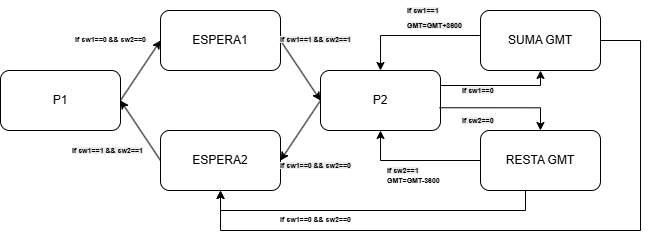

The diagram above was exported from draw.io. Its source (the exported page's mxGraphModel, read from the mxfile embedded in the PNG):
<mxGraphModel dx="719" dy="388" grid="1" gridSize="10" guides="1" tooltips="1" connect="1" arrows="1" fold="1" page="1" pageScale="1" pageWidth="850" pageHeight="1100" math="0" shadow="0">
  <root>
    <mxCell id="0" />
    <mxCell id="1" parent="0" />
    <mxCell id="YRFbdsnUgN1WF43wVj3--1" value="P1" style="rounded=1;whiteSpace=wrap;html=1;" parent="1" vertex="1">
      <mxGeometry x="40" y="220" width="120" height="60" as="geometry" />
    </mxCell>
    <mxCell id="YRFbdsnUgN1WF43wVj3--37" value="" style="edgeStyle=orthogonalEdgeStyle;rounded=0;orthogonalLoop=1;jettySize=auto;html=1;entryX=0.5;entryY=0;entryDx=0;entryDy=0;exitX=-0.006;exitY=0.417;exitDx=0;exitDy=0;exitPerimeter=0;" parent="1" source="YRFbdsnUgN1WF43wVj3--4" target="YRFbdsnUgN1WF43wVj3--2" edge="1">
      <mxGeometry relative="1" as="geometry">
        <mxPoint x="410" y="160" as="sourcePoint" />
        <mxPoint x="510" y="130" as="targetPoint" />
      </mxGeometry>
    </mxCell>
    <mxCell id="YRFbdsnUgN1WF43wVj3--2" value="P2" style="rounded=1;whiteSpace=wrap;html=1;" parent="1" vertex="1">
      <mxGeometry x="360" y="220" width="120" height="60" as="geometry" />
    </mxCell>
    <mxCell id="YRFbdsnUgN1WF43wVj3--30" value="" style="edgeStyle=orthogonalEdgeStyle;rounded=0;orthogonalLoop=1;jettySize=auto;html=1;entryX=0.5;entryY=1;entryDx=0;entryDy=0;" parent="1" source="YRFbdsnUgN1WF43wVj3--3" target="YRFbdsnUgN1WF43wVj3--2" edge="1">
      <mxGeometry relative="1" as="geometry" />
    </mxCell>
    <mxCell id="YRFbdsnUgN1WF43wVj3--33" value="" style="edgeStyle=orthogonalEdgeStyle;rounded=0;orthogonalLoop=1;jettySize=auto;html=1;entryX=0.615;entryY=0.625;entryDx=0;entryDy=0;entryPerimeter=0;exitX=0.991;exitY=0.621;exitDx=0;exitDy=0;exitPerimeter=0;" parent="1" source="YRFbdsnUgN1WF43wVj3--2" target="YRFbdsnUgN1WF43wVj3--50" edge="1">
      <mxGeometry relative="1" as="geometry">
        <mxPoint x="780" y="270" as="sourcePoint" />
        <mxPoint x="680" y="250" as="targetPoint" />
        <Array as="points">
          <mxPoint x="580" y="257" />
        </Array>
      </mxGeometry>
    </mxCell>
    <mxCell id="YRFbdsnUgN1WF43wVj3--3" value="RESTA GMT" style="rounded=1;whiteSpace=wrap;html=1;" parent="1" vertex="1">
      <mxGeometry x="520" y="280" width="120" height="60" as="geometry" />
    </mxCell>
    <mxCell id="YRFbdsnUgN1WF43wVj3--32" value="" style="edgeStyle=orthogonalEdgeStyle;rounded=0;orthogonalLoop=1;jettySize=auto;html=1;entryX=0.5;entryY=1;entryDx=0;entryDy=0;exitX=1;exitY=0.25;exitDx=0;exitDy=0;" parent="1" source="YRFbdsnUgN1WF43wVj3--2" target="YRFbdsnUgN1WF43wVj3--4" edge="1">
      <mxGeometry relative="1" as="geometry">
        <mxPoint x="610" y="230" as="sourcePoint" />
        <mxPoint x="510" y="245" as="targetPoint" />
        <Array as="points">
          <mxPoint x="580" y="235" />
        </Array>
      </mxGeometry>
    </mxCell>
    <mxCell id="YRFbdsnUgN1WF43wVj3--56" value="" style="edgeStyle=orthogonalEdgeStyle;rounded=0;orthogonalLoop=1;jettySize=auto;html=1;entryX=0.5;entryY=1;entryDx=0;entryDy=0;exitX=1;exitY=0.5;exitDx=0;exitDy=0;" parent="1" source="YRFbdsnUgN1WF43wVj3--4" target="YRFbdsnUgN1WF43wVj3--5" edge="1">
      <mxGeometry relative="1" as="geometry">
        <mxPoint x="580" y="80.00000000000006" as="targetPoint" />
        <Array as="points">
          <mxPoint x="680" y="190" />
          <mxPoint x="680" y="380" />
          <mxPoint x="260" y="380" />
        </Array>
      </mxGeometry>
    </mxCell>
    <mxCell id="YRFbdsnUgN1WF43wVj3--4" value="SUMA GMT" style="rounded=1;whiteSpace=wrap;html=1;" parent="1" vertex="1">
      <mxGeometry x="520" y="160" width="120" height="60" as="geometry" />
    </mxCell>
    <mxCell id="YRFbdsnUgN1WF43wVj3--5" value="ESPERA2" style="rounded=1;whiteSpace=wrap;html=1;" parent="1" vertex="1">
      <mxGeometry x="200" y="280" width="120" height="60" as="geometry" />
    </mxCell>
    <mxCell id="YRFbdsnUgN1WF43wVj3--6" value="ESPERA1" style="rounded=1;whiteSpace=wrap;html=1;" parent="1" vertex="1">
      <mxGeometry x="200" y="160" width="120" height="60" as="geometry" />
    </mxCell>
    <mxCell id="YRFbdsnUgN1WF43wVj3--8" value="" style="endArrow=classic;html=1;rounded=0;exitX=1;exitY=0.5;exitDx=0;exitDy=0;entryX=0;entryY=0.5;entryDx=0;entryDy=0;" parent="1" source="YRFbdsnUgN1WF43wVj3--1" target="YRFbdsnUgN1WF43wVj3--6" edge="1">
      <mxGeometry width="50" height="50" relative="1" as="geometry">
        <mxPoint x="400" y="320" as="sourcePoint" />
        <mxPoint x="450" y="270" as="targetPoint" />
      </mxGeometry>
    </mxCell>
    <mxCell id="YRFbdsnUgN1WF43wVj3--16" value="" style="endArrow=classic;html=1;rounded=0;exitX=1;exitY=0.5;exitDx=0;exitDy=0;entryX=0;entryY=0.5;entryDx=0;entryDy=0;" parent="1" source="YRFbdsnUgN1WF43wVj3--6" target="YRFbdsnUgN1WF43wVj3--2" edge="1">
      <mxGeometry width="50" height="50" relative="1" as="geometry">
        <mxPoint x="400" y="320" as="sourcePoint" />
        <mxPoint x="450" y="270" as="targetPoint" />
      </mxGeometry>
    </mxCell>
    <mxCell id="YRFbdsnUgN1WF43wVj3--22" value="" style="endArrow=classic;html=1;rounded=0;entryX=1;entryY=0.5;entryDx=0;entryDy=0;exitX=0;exitY=0.5;exitDx=0;exitDy=0;" parent="1" source="YRFbdsnUgN1WF43wVj3--2" target="YRFbdsnUgN1WF43wVj3--5" edge="1">
      <mxGeometry width="50" height="50" relative="1" as="geometry">
        <mxPoint x="400" y="320" as="sourcePoint" />
        <mxPoint x="450" y="270" as="targetPoint" />
      </mxGeometry>
    </mxCell>
    <mxCell id="YRFbdsnUgN1WF43wVj3--23" value="" style="endArrow=classic;html=1;rounded=0;exitX=0;exitY=0.5;exitDx=0;exitDy=0;" parent="1" source="YRFbdsnUgN1WF43wVj3--5" edge="1">
      <mxGeometry width="50" height="50" relative="1" as="geometry">
        <mxPoint x="400" y="320" as="sourcePoint" />
        <mxPoint x="160" y="250" as="targetPoint" />
      </mxGeometry>
    </mxCell>
    <mxCell id="YRFbdsnUgN1WF43wVj3--26" value="if sw1==0 &amp;amp;&amp;amp; sw2==0" style="text;strokeColor=none;fillColor=none;html=1;fontSize=7;fontStyle=1;verticalAlign=middle;align=center;" parent="1" vertex="1">
      <mxGeometry x="100" y="170" width="100" height="40" as="geometry" />
    </mxCell>
    <mxCell id="YRFbdsnUgN1WF43wVj3--27" value="&#10;&lt;span style=&quot;color: rgb(0, 0, 0); font-family: Helvetica; font-style: normal; font-variant-ligatures: normal; font-variant-caps: normal; font-weight: 700; letter-spacing: normal; orphans: 2; text-align: center; text-indent: 0px; text-transform: none; widows: 2; word-spacing: 0px; -webkit-text-stroke-width: 0px; white-space: nowrap; background-color: rgb(236, 236, 236); text-decoration-thickness: initial; text-decoration-style: initial; text-decoration-color: initial; float: none; display: inline !important;&quot;&gt;if sw1==0 &amp;amp;&amp;amp; sw2==0&lt;/span&gt;&#10;&#10;" style="text;strokeColor=none;fillColor=none;html=1;fontSize=7;fontStyle=1;verticalAlign=middle;align=center;rotation=0;" parent="1" vertex="1">
      <mxGeometry x="340" y="300" width="30" height="40" as="geometry" />
    </mxCell>
    <mxCell id="YRFbdsnUgN1WF43wVj3--34" value="&lt;br&gt;&lt;span style=&quot;color: rgb(0, 0, 0); font-family: Helvetica; font-style: normal; font-variant-ligatures: normal; font-variant-caps: normal; font-weight: 700; letter-spacing: normal; orphans: 2; text-align: center; text-indent: 0px; text-transform: none; widows: 2; word-spacing: 0px; -webkit-text-stroke-width: 0px; white-space: nowrap; background-color: rgb(236, 236, 236); text-decoration-thickness: initial; text-decoration-style: initial; text-decoration-color: initial; float: none; display: inline !important;&quot;&gt;if sw1==1 &amp;amp;&amp;amp; sw2==1&lt;/span&gt;&lt;div&gt;&lt;br&gt;&lt;/div&gt;" style="text;strokeColor=none;fillColor=none;html=1;fontSize=7;fontStyle=1;verticalAlign=middle;align=center;" parent="1" vertex="1">
      <mxGeometry x="305" y="170" width="100" height="40" as="geometry" />
    </mxCell>
    <mxCell id="YRFbdsnUgN1WF43wVj3--38" value="&lt;span style=&quot;forced-color-adjust: none; color: light-dark(rgb(0, 0, 0), rgb(237, 237, 237)); font-family: Helvetica; font-style: normal; font-variant-ligatures: normal; font-variant-caps: normal; font-weight: 700; letter-spacing: normal; orphans: 2; text-align: center; text-indent: 0px; text-transform: none; widows: 2; word-spacing: 0px; -webkit-text-stroke-width: 0px; white-space: nowrap; background-color: light-dark(rgb(236, 236, 236), rgb(34, 34, 34)); text-decoration-thickness: initial; text-decoration-style: initial; text-decoration-color: initial; float: none; display: inline !important;&quot; data-mx-given-colors=&quot;{&amp;quot;color&amp;quot;:&amp;quot;rgb(0, 0, 0)&amp;quot;,&amp;quot;background-color&amp;quot;:&amp;quot;rgb(236, 236, 236)&amp;quot;}&quot;&gt;if sw1==1 &amp;amp;&amp;amp; sw2==1&lt;/span&gt;&lt;div style=&quot;forced-color-adjust: none;&quot;&gt;&lt;br style=&quot;forced-color-adjust: none; color: rgb(0, 0, 0); font-family: Helvetica; font-style: normal; font-variant-ligatures: normal; font-variant-caps: normal; font-weight: 700; letter-spacing: normal; orphans: 2; text-align: center; text-indent: 0px; text-transform: none; widows: 2; word-spacing: 0px; -webkit-text-stroke-width: 0px; white-space: nowrap; background-color: rgb(236, 236, 236); text-decoration-thickness: initial; text-decoration-style: initial; text-decoration-color: initial;&quot;&gt;&#10;&#10;&lt;/div&gt;" style="text;whiteSpace=wrap;html=1;fontSize=7;" parent="1" vertex="1">
      <mxGeometry x="110" y="290" width="130" height="80" as="geometry" />
    </mxCell>
    <mxCell id="YRFbdsnUgN1WF43wVj3--44" value="&lt;span style=&quot;forced-color-adjust: none; color: rgb(0, 0, 0); font-family: Helvetica; font-style: normal; font-variant-ligatures: normal; font-variant-caps: normal; font-weight: 700; letter-spacing: normal; orphans: 2; text-align: center; text-indent: 0px; text-transform: none; widows: 2; word-spacing: 0px; -webkit-text-stroke-width: 0px; white-space: nowrap; background-color: rgb(236, 236, 236); text-decoration-thickness: initial; text-decoration-style: initial; text-decoration-color: initial; float: none; display: inline !important;&quot;&gt;if sw2==1&lt;/span&gt;&lt;div style=&quot;forced-color-adjust: none;&quot;&gt;&lt;br style=&quot;forced-color-adjust: none; color: rgb(0, 0, 0); font-family: Helvetica; font-style: normal; font-variant-ligatures: normal; font-variant-caps: normal; font-weight: 700; letter-spacing: normal; orphans: 2; text-align: center; text-indent: 0px; text-transform: none; widows: 2; word-spacing: 0px; -webkit-text-stroke-width: 0px; white-space: nowrap; background-color: rgb(236, 236, 236); text-decoration-thickness: initial; text-decoration-style: initial; text-decoration-color: initial;&quot;&gt;&lt;br&gt;&lt;br&gt;&lt;/div&gt;" style="text;whiteSpace=wrap;html=1;fontSize=7;" parent="1" vertex="1">
      <mxGeometry x="425" y="310" width="130" height="80" as="geometry" />
    </mxCell>
    <mxCell id="YRFbdsnUgN1WF43wVj3--54" value="" style="edgeStyle=orthogonalEdgeStyle;rounded=0;orthogonalLoop=1;jettySize=auto;html=1;entryX=0.5;entryY=1;entryDx=0;entryDy=0;exitX=0.5;exitY=1;exitDx=0;exitDy=0;" parent="1" source="YRFbdsnUgN1WF43wVj3--45" target="YRFbdsnUgN1WF43wVj3--5" edge="1">
      <mxGeometry relative="1" as="geometry">
        <mxPoint x="565" y="420" as="targetPoint" />
      </mxGeometry>
    </mxCell>
    <mxCell id="YRFbdsnUgN1WF43wVj3--45" value="&lt;span style=&quot;forced-color-adjust: none; color: rgb(0, 0, 0); font-family: Helvetica; font-style: normal; font-variant-ligatures: normal; font-variant-caps: normal; font-weight: 700; letter-spacing: normal; orphans: 2; text-align: center; text-indent: 0px; text-transform: none; widows: 2; word-spacing: 0px; -webkit-text-stroke-width: 0px; white-space: nowrap; background-color: rgb(236, 236, 236); text-decoration-thickness: initial; text-decoration-style: initial; text-decoration-color: initial; float: none; display: inline !important;&quot;&gt;if sw2==0&lt;/span&gt;&lt;div style=&quot;forced-color-adjust: none;&quot;&gt;&lt;br style=&quot;forced-color-adjust: none; color: rgb(0, 0, 0); font-family: Helvetica; font-style: normal; font-variant-ligatures: normal; font-variant-caps: normal; font-weight: 700; letter-spacing: normal; orphans: 2; text-align: center; text-indent: 0px; text-transform: none; widows: 2; word-spacing: 0px; -webkit-text-stroke-width: 0px; white-space: nowrap; background-color: rgb(236, 236, 236); text-decoration-thickness: initial; text-decoration-style: initial; text-decoration-color: initial;&quot;&gt;&lt;br&gt;&lt;br&gt;&lt;/div&gt;" style="text;whiteSpace=wrap;html=1;fontSize=7;" parent="1" vertex="1">
      <mxGeometry x="500" y="260" width="130" height="80" as="geometry" />
    </mxCell>
    <mxCell id="YRFbdsnUgN1WF43wVj3--46" value="&lt;div style=&quot;text-align: center; forced-color-adjust: none;&quot;&gt;&lt;span style=&quot;text-wrap-mode: nowrap;&quot;&gt;&lt;b&gt;GMT=GMT-3600&lt;/b&gt;&lt;/span&gt;&lt;/div&gt;" style="text;whiteSpace=wrap;html=1;fontSize=7;" parent="1" vertex="1">
      <mxGeometry x="425" y="320" width="130" height="80" as="geometry" />
    </mxCell>
    <mxCell id="YRFbdsnUgN1WF43wVj3--48" value="&lt;b style=&quot;forced-color-adjust: none; color: rgb(0, 0, 0); font-family: Helvetica; font-size: 7px; font-style: normal; font-variant-ligatures: normal; font-variant-caps: normal; letter-spacing: normal; orphans: 2; text-align: center; text-indent: 0px; text-transform: none; widows: 2; word-spacing: 0px; -webkit-text-stroke-width: 0px; white-space: nowrap; background-color: rgb(236, 236, 236); text-decoration-thickness: initial; text-decoration-style: initial; text-decoration-color: initial;&quot;&gt;GMT=GMT+3600&lt;/b&gt;" style="text;whiteSpace=wrap;html=1;" parent="1" vertex="1">
      <mxGeometry x="445" y="160" width="90" height="40" as="geometry" />
    </mxCell>
    <mxCell id="YRFbdsnUgN1WF43wVj3--49" value="&lt;span style=&quot;forced-color-adjust: none; color: rgb(0, 0, 0); font-family: Helvetica; font-style: normal; font-variant-ligatures: normal; font-variant-caps: normal; font-weight: 700; letter-spacing: normal; orphans: 2; text-align: center; text-indent: 0px; text-transform: none; widows: 2; word-spacing: 0px; -webkit-text-stroke-width: 0px; white-space: nowrap; background-color: rgb(236, 236, 236); text-decoration-thickness: initial; text-decoration-style: initial; text-decoration-color: initial; float: none; display: inline !important;&quot;&gt;if sw1==1&lt;/span&gt;&lt;div style=&quot;forced-color-adjust: none;&quot;&gt;&lt;br style=&quot;forced-color-adjust: none; color: rgb(0, 0, 0); font-family: Helvetica; font-style: normal; font-variant-ligatures: normal; font-variant-caps: normal; font-weight: 700; letter-spacing: normal; orphans: 2; text-align: center; text-indent: 0px; text-transform: none; widows: 2; word-spacing: 0px; -webkit-text-stroke-width: 0px; white-space: nowrap; background-color: rgb(236, 236, 236); text-decoration-thickness: initial; text-decoration-style: initial; text-decoration-color: initial;&quot;&gt;&lt;br&gt;&lt;br&gt;&lt;/div&gt;" style="text;whiteSpace=wrap;html=1;fontSize=7;" parent="1" vertex="1">
      <mxGeometry x="445" y="150" width="130" height="80" as="geometry" />
    </mxCell>
    <mxCell id="YRFbdsnUgN1WF43wVj3--50" value="&lt;span style=&quot;forced-color-adjust: none; color: rgb(0, 0, 0); font-family: Helvetica; font-style: normal; font-variant-ligatures: normal; font-variant-caps: normal; font-weight: 700; letter-spacing: normal; orphans: 2; text-align: center; text-indent: 0px; text-transform: none; widows: 2; word-spacing: 0px; -webkit-text-stroke-width: 0px; white-space: nowrap; background-color: rgb(236, 236, 236); text-decoration-thickness: initial; text-decoration-style: initial; text-decoration-color: initial; float: none; display: inline !important;&quot;&gt;if sw1==0&lt;/span&gt;&lt;div style=&quot;forced-color-adjust: none;&quot;&gt;&lt;br style=&quot;forced-color-adjust: none; color: rgb(0, 0, 0); font-family: Helvetica; font-style: normal; font-variant-ligatures: normal; font-variant-caps: normal; font-weight: 700; letter-spacing: normal; orphans: 2; text-align: center; text-indent: 0px; text-transform: none; widows: 2; word-spacing: 0px; -webkit-text-stroke-width: 0px; white-space: nowrap; background-color: rgb(236, 236, 236); text-decoration-thickness: initial; text-decoration-style: initial; text-decoration-color: initial;&quot;&gt;&lt;br&gt;&lt;br&gt;&lt;/div&gt;" style="text;whiteSpace=wrap;html=1;fontSize=7;" parent="1" vertex="1">
      <mxGeometry x="500" y="230" width="130" height="80" as="geometry" />
    </mxCell>
    <mxCell id="YRFbdsnUgN1WF43wVj3--58" value="if sw1==0 &amp;amp;&amp;amp; sw2==0" style="text;strokeColor=none;fillColor=none;html=1;fontSize=7;fontStyle=1;verticalAlign=middle;align=center;" parent="1" vertex="1">
      <mxGeometry x="305" y="350" width="100" height="40" as="geometry" />
    </mxCell>
  </root>
</mxGraphModel>